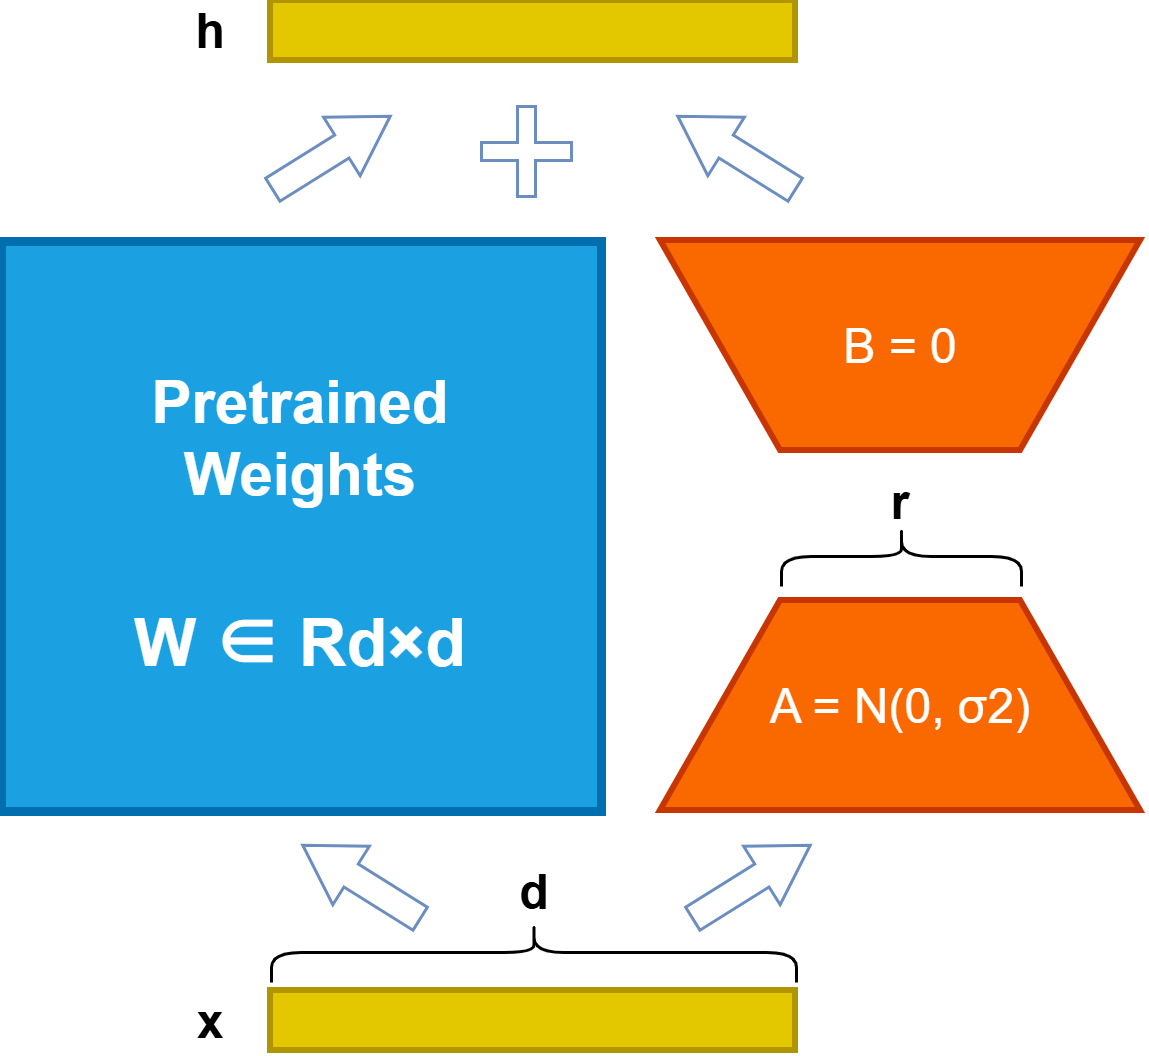

The diagram above was exported from draw.io. Its source (the exported page's mxGraphModel, read from the mxfile embedded in the PNG):
<mxGraphModel dx="808" dy="485" grid="1" gridSize="10" guides="1" tooltips="1" connect="1" arrows="1" fold="1" page="1" pageScale="1" pageWidth="827" pageHeight="1169" math="0" shadow="0">
  <root>
    <mxCell id="0" />
    <mxCell id="1" parent="0" />
    <mxCell id="N0Jjc44C2OklLsPxSyq6-1" parent="1" style="rounded=0;whiteSpace=wrap;html=1;fillColor=#1ba1e2;fontColor=#ffffff;strokeColor=#006EAF;strokeWidth=3;" value="" vertex="1">
      <mxGeometry height="190" width="200" x="60" y="120" as="geometry" />
    </mxCell>
    <mxCell id="N0Jjc44C2OklLsPxSyq6-2" parent="1" style="text;html=1;whiteSpace=wrap;strokeColor=none;fillColor=none;align=center;verticalAlign=middle;rounded=0;fontSize=20;fontColor=#FFFFFF;fontStyle=1" value="Pretrained Weights" vertex="1">
      <mxGeometry height="70" width="100" x="110" y="150" as="geometry" />
    </mxCell>
    <mxCell id="N0Jjc44C2OklLsPxSyq6-4" parent="1" style="text;html=1;whiteSpace=wrap;strokeColor=none;fillColor=none;align=center;verticalAlign=middle;rounded=0;fontSize=22;fontColor=#FFFFFF;fontStyle=1" value="W ∈ Rd×d" vertex="1">
      <mxGeometry height="70" width="120" x="100" y="220" as="geometry" />
    </mxCell>
    <mxCell id="N0Jjc44C2OklLsPxSyq6-5" parent="1" style="shape=trapezoid;perimeter=trapezoidPerimeter;whiteSpace=wrap;html=1;shapeInside=1;fixedSize=1;size=40;fontSize=16;fillColor=#fa6800;fontColor=#FFFFFF;strokeColor=#C73500;strokeWidth=2;" value="A = N(0, σ2)" vertex="1">
      <mxGeometry height="70" width="160" x="280" y="240" as="geometry" />
    </mxCell>
    <mxCell id="N0Jjc44C2OklLsPxSyq6-6" parent="1" style="shape=trapezoid;perimeter=trapezoidPerimeter;whiteSpace=wrap;html=1;shapeInside=1;fixedSize=1;size=40;direction=west;fontSize=16;fillColor=#fa6800;fontColor=#FFFFFF;strokeColor=#C73500;strokeWidth=2;" value="B = 0" vertex="1">
      <mxGeometry height="70" width="160" x="280" y="120" as="geometry" />
    </mxCell>
    <mxCell id="N0Jjc44C2OklLsPxSyq6-7" parent="1" style="shape=curlyBracket;whiteSpace=wrap;html=1;rounded=1;labelPosition=left;verticalLabelPosition=middle;align=right;verticalAlign=middle;direction=south;" value="" vertex="1">
      <mxGeometry height="20" width="80" x="320" y="215" as="geometry" />
    </mxCell>
    <mxCell id="N0Jjc44C2OklLsPxSyq6-8" parent="1" style="text;html=1;whiteSpace=wrap;strokeColor=none;fillColor=none;align=center;verticalAlign=middle;rounded=0;fontSize=16;fontStyle=1" value="r" vertex="1">
      <mxGeometry height="20" width="50" x="335" y="197" as="geometry" />
    </mxCell>
    <mxCell id="N0Jjc44C2OklLsPxSyq6-9" parent="1" style="rounded=0;whiteSpace=wrap;html=1;fillColor=#e3c800;fontColor=#000000;strokeColor=#B09500;strokeWidth=2;" value="" vertex="1">
      <mxGeometry height="20" width="175" x="150" y="370" as="geometry" />
    </mxCell>
    <mxCell id="N0Jjc44C2OklLsPxSyq6-10" parent="1" style="rounded=0;whiteSpace=wrap;html=1;fillColor=#e3c800;fontColor=#000000;strokeColor=#B09500;strokeWidth=2;" value="" vertex="1">
      <mxGeometry height="20" width="175" x="150" y="40" as="geometry" />
    </mxCell>
    <mxCell id="N0Jjc44C2OklLsPxSyq6-11" edge="1" parent="1" style="shape=flexArrow;endArrow=classic;html=1;rounded=0;curved=1;width=9;endSize=6;endWidth=13;fillColor=none;strokeColor=#6c8ebf;" value="">
      <mxGeometry height="50" relative="1" width="50" as="geometry">
        <mxPoint x="290" y="346" as="sourcePoint" />
        <mxPoint x="330" y="321" as="targetPoint" />
      </mxGeometry>
    </mxCell>
    <mxCell id="N0Jjc44C2OklLsPxSyq6-12" edge="1" parent="1" style="shape=flexArrow;endArrow=classic;html=1;rounded=0;curved=1;width=9;endSize=6;endWidth=13;fillColor=none;strokeColor=#6c8ebf;" value="">
      <mxGeometry height="50" relative="1" width="50" as="geometry">
        <mxPoint x="150" y="103" as="sourcePoint" />
        <mxPoint x="190" y="78" as="targetPoint" />
      </mxGeometry>
    </mxCell>
    <mxCell id="N0Jjc44C2OklLsPxSyq6-16" edge="1" parent="1" style="shape=flexArrow;endArrow=classic;html=1;rounded=0;curved=1;width=9;endSize=6;endWidth=13;fillColor=none;strokeColor=#6c8ebf;" value="">
      <mxGeometry height="50" relative="1" width="50" as="geometry">
        <mxPoint x="200" y="346" as="sourcePoint" />
        <mxPoint x="160" y="321" as="targetPoint" />
      </mxGeometry>
    </mxCell>
    <mxCell id="N0Jjc44C2OklLsPxSyq6-17" edge="1" parent="1" style="shape=flexArrow;endArrow=classic;html=1;rounded=0;curved=1;width=9;endSize=6;endWidth=13;fillColor=none;strokeColor=#6c8ebf;" value="">
      <mxGeometry height="50" relative="1" width="50" as="geometry">
        <mxPoint x="325" y="103" as="sourcePoint" />
        <mxPoint x="285" y="78" as="targetPoint" />
      </mxGeometry>
    </mxCell>
    <mxCell id="N0Jjc44C2OklLsPxSyq6-18" parent="1" style="shape=curlyBracket;whiteSpace=wrap;html=1;rounded=1;labelPosition=left;verticalLabelPosition=middle;align=right;verticalAlign=middle;direction=south;" value="" vertex="1">
      <mxGeometry height="20" width="175" x="150" y="347" as="geometry" />
    </mxCell>
    <mxCell id="N0Jjc44C2OklLsPxSyq6-19" parent="1" style="text;html=1;whiteSpace=wrap;strokeColor=none;fillColor=none;align=center;verticalAlign=middle;rounded=0;fontSize=16;fontStyle=1" value="d" vertex="1">
      <mxGeometry height="20" width="50" x="212.5" y="327" as="geometry" />
    </mxCell>
    <mxCell id="N0Jjc44C2OklLsPxSyq6-20" parent="1" style="text;html=1;whiteSpace=wrap;strokeColor=none;fillColor=none;align=center;verticalAlign=middle;rounded=0;fontSize=16;fontStyle=1" value="h" vertex="1">
      <mxGeometry height="20" width="40" x="110" y="40" as="geometry" />
    </mxCell>
    <mxCell id="N0Jjc44C2OklLsPxSyq6-21" parent="1" style="text;html=1;whiteSpace=wrap;strokeColor=none;fillColor=none;align=center;verticalAlign=middle;rounded=0;fontSize=16;fontStyle=1" value="x" vertex="1">
      <mxGeometry height="20" width="40" x="110" y="370" as="geometry" />
    </mxCell>
    <mxCell id="N0Jjc44C2OklLsPxSyq6-22" parent="1" style="shape=cross;whiteSpace=wrap;html=1;fillColor=none;strokeColor=#6c8ebf;" value="" vertex="1">
      <mxGeometry height="30" width="30" x="220" y="75" as="geometry" />
    </mxCell>
  </root>
</mxGraphModel>